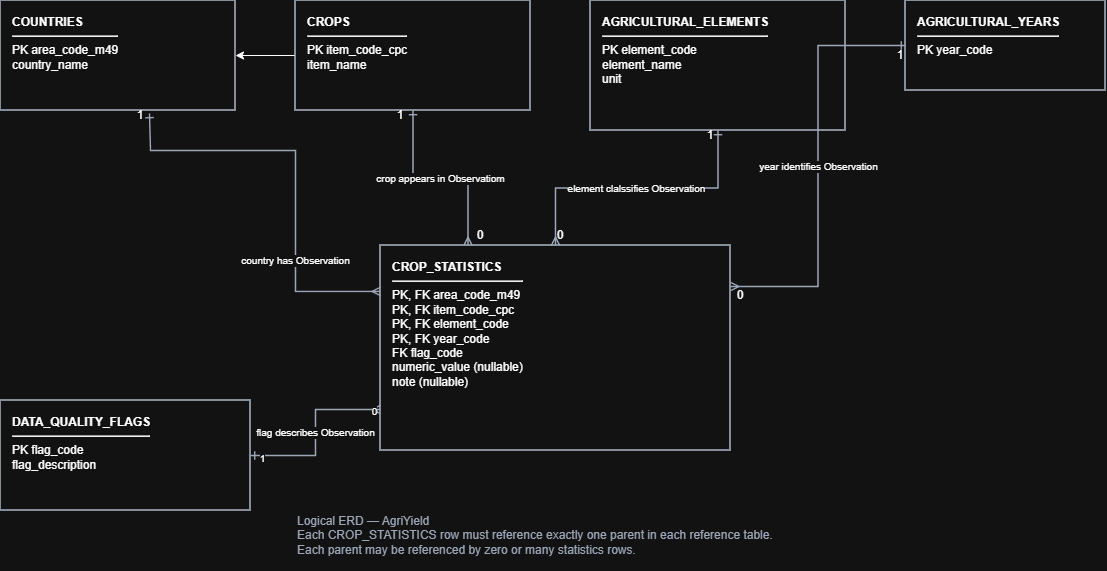

The diagram above was exported from draw.io. Its source (the exported page's mxGraphModel, read from the mxfile embedded in the PNG):
<mxGraphModel dx="1478" dy="853" grid="1" gridSize="10" guides="1" tooltips="1" connect="1" arrows="1" fold="1" page="1" pageScale="1" pageWidth="1169" pageHeight="827" math="0" shadow="0">
  <root>
    <mxCell id="0" />
    <mxCell id="1" parent="0" />
    <mxCell id="countries" parent="1" style="rounded=0;whiteSpace=wrap;html=1;align=left;verticalAlign=top;spacingLeft=10;spacingTop=8;fontSize=12;strokeWidth=1.5;fillColor=#ffffff;strokeColor=#334155;" value="&lt;b&gt;COUNTRIES&lt;/b&gt;&lt;hr&gt;PK  area_code_m49&lt;br&gt;country_name" vertex="1">
      <mxGeometry height="110" width="235" x="50" y="70" as="geometry" />
    </mxCell>
    <mxCell id="tPIjdWJzRcu0YY74gnsZ-1" edge="1" parent="1" source="crops" style="edgeStyle=orthogonalEdgeStyle;rounded=0;orthogonalLoop=1;jettySize=auto;html=1;defaultLabelBackgroundColor=page;labelPadding=0 4;" target="countries" value="">
      <mxGeometry relative="1" as="geometry" />
    </mxCell>
    <mxCell id="crops" parent="1" style="rounded=0;whiteSpace=wrap;html=1;align=left;verticalAlign=top;spacingLeft=10;spacingTop=8;fontSize=12;strokeWidth=1.5;fillColor=#ffffff;strokeColor=#334155;" value="&lt;b&gt;CROPS&lt;/b&gt;&lt;hr&gt;PK  item_code_cpc&lt;br&gt;item_name" vertex="1">
      <mxGeometry height="110" width="235" x="345" y="70" as="geometry" />
    </mxCell>
    <mxCell id="elements" parent="1" style="rounded=0;whiteSpace=wrap;html=1;align=left;verticalAlign=top;spacingLeft=10;spacingTop=8;fontSize=12;strokeWidth=1.5;fillColor=#ffffff;strokeColor=#334155;" value="&lt;b&gt;AGRICULTURAL_ELEMENTS&lt;/b&gt;&lt;hr&gt;PK  element_code&lt;br&gt;element_name&lt;br&gt;unit" vertex="1">
      <mxGeometry height="130" width="255" x="640" y="70" as="geometry" />
    </mxCell>
    <mxCell id="years" parent="1" style="rounded=0;whiteSpace=wrap;html=1;align=left;verticalAlign=top;spacingLeft=10;spacingTop=8;fontSize=12;strokeWidth=1.5;fillColor=#ffffff;strokeColor=#334155;" value="&lt;b&gt;AGRICULTURAL_YEARS&lt;/b&gt;&lt;hr&gt;PK  year_code" vertex="1">
      <mxGeometry height="90" width="200" x="955" y="70" as="geometry" />
    </mxCell>
    <mxCell id="flags" parent="1" style="rounded=0;whiteSpace=wrap;html=1;align=left;verticalAlign=top;spacingLeft=10;spacingTop=8;fontSize=12;strokeWidth=1.5;fillColor=#ffffff;strokeColor=#334155;" value="&lt;b&gt;DATA_QUALITY_FLAGS&lt;/b&gt;&lt;hr&gt;PK  flag_code&lt;br&gt;flag_description" vertex="1">
      <mxGeometry height="110" width="250" x="50" y="470" as="geometry" />
    </mxCell>
    <mxCell id="stats" parent="1" style="rounded=0;whiteSpace=wrap;html=1;align=left;verticalAlign=top;spacingLeft=10;spacingTop=8;fontSize=12;strokeWidth=1.5;fillColor=#ffffff;strokeColor=#334155;" value="&lt;b&gt;CROP_STATISTICS&lt;/b&gt;&lt;hr&gt;PK, FK  area_code_m49&lt;br&gt;PK, FK  item_code_cpc&lt;br&gt;PK, FK  element_code&lt;br&gt;PK, FK  year_code&lt;br&gt;FK       flag_code&lt;br&gt;         numeric_value (nullable)&lt;br&gt;         note (nullable)" vertex="1">
      <mxGeometry height="205" width="350" x="430" y="315" as="geometry" />
    </mxCell>
    <mxCell id="r1" edge="1" parent="1" source="countries" style="edgeStyle=orthogonalEdgeStyle;rounded=0;orthogonalLoop=1;jettySize=auto;html=1;startArrow=ERone;startFill=0;endArrow=ERmany;endFill=0;strokeWidth=1.4;strokeColor=#475569;fontSize=10;labelBackgroundColor=#ffffff;entryX=0;entryY=0.224;entryDx=0;entryDy=0;entryPerimeter=0;exitX=0.634;exitY=1.027;exitDx=0;exitDy=0;exitPerimeter=0;" target="stats" value="country has Observation">
      <mxGeometry relative="1" x="0.4331" as="geometry">
        <Array as="points">
          <mxPoint x="200" y="183" />
          <mxPoint x="200" y="220" />
          <mxPoint x="345" y="220" />
          <mxPoint x="345" y="360.9" />
        </Array>
        <mxPoint x="200" y="210" as="sourcePoint" />
        <mxPoint x="345" y="485.02999999999986" as="targetPoint" />
      </mxGeometry>
    </mxCell>
    <mxCell id="r2" edge="1" parent="1" source="crops" style="edgeStyle=orthogonalEdgeStyle;rounded=0;orthogonalLoop=1;jettySize=auto;html=1;startArrow=ERone;startFill=0;endArrow=ERmany;endFill=0;strokeWidth=1.4;strokeColor=#475569;fontSize=10;labelBackgroundColor=#ffffff;exitX=0.5;exitY=1;entryX=0.25;entryY=0;" target="stats" value="crop appears in Observatiom">
      <mxGeometry relative="1" as="geometry" />
    </mxCell>
    <mxCell id="r3" edge="1" parent="1" source="elements" style="edgeStyle=orthogonalEdgeStyle;rounded=0;orthogonalLoop=1;jettySize=auto;html=1;startArrow=ERone;startFill=0;endArrow=ERmany;endFill=0;strokeWidth=1.4;strokeColor=#475569;fontSize=10;labelBackgroundColor=#ffffff;exitX=0.5;exitY=1;entryX=0.5;entryY=0;" target="stats" value="element clalssifies Observation">
      <mxGeometry relative="1" as="geometry" />
    </mxCell>
    <mxCell id="r4" edge="1" parent="1" source="years" style="edgeStyle=orthogonalEdgeStyle;rounded=0;orthogonalLoop=1;jettySize=auto;html=1;startArrow=ERone;startFill=0;endArrow=ERmany;endFill=0;strokeWidth=1.4;strokeColor=#475569;fontSize=10;labelBackgroundColor=#ffffff;exitX=0;exitY=0.5;entryX=1;entryY=0.2;" target="stats" value="year identifies Observation">
      <mxGeometry relative="1" as="geometry" />
    </mxCell>
    <mxCell id="r5" edge="1" parent="1" source="flags" style="edgeStyle=orthogonalEdgeStyle;rounded=0;orthogonalLoop=1;jettySize=auto;html=1;startArrow=ERone;startFill=0;endArrow=ERmany;endFill=0;strokeWidth=1.4;strokeColor=#475569;fontSize=10;labelBackgroundColor=#ffffff;exitX=1;exitY=0.5;entryX=0;entryY=0.8;" target="stats" value="flag describes Observation">
      <mxGeometry relative="1" as="geometry" />
    </mxCell>
    <mxCell id="tPIjdWJzRcu0YY74gnsZ-2" connectable="0" parent="r5" style="edgeLabel;html=1;align=center;verticalAlign=middle;resizable=0;points=[];inheritText=1;fontSize=10;labelBackgroundColor=#ffffff;" value="1" vertex="1">
      <mxGeometry relative="1" x="-0.8635" y="-2" as="geometry">
        <mxPoint as="offset" />
      </mxGeometry>
    </mxCell>
    <mxCell id="tPIjdWJzRcu0YY74gnsZ-3" connectable="0" parent="r5" style="edgeLabel;html=1;align=center;verticalAlign=middle;resizable=0;points=[];inheritText=1;fontSize=10;labelBackgroundColor=#ffffff;" value="0&lt;div&gt;&lt;br&gt;&lt;/div&gt;" vertex="1">
      <mxGeometry relative="1" x="0.9167" y="-7" as="geometry">
        <mxPoint as="offset" />
      </mxGeometry>
    </mxCell>
    <mxCell id="note" parent="1" style="text;html=1;align=left;verticalAlign=middle;whiteSpace=wrap;rounded=0;strokeColor=none;fillColor=none;fontSize=12;fontColor=#475569;" value="Logical ERD — AgriYield&lt;br&gt;Each CROP_STATISTICS row must reference exactly one parent in each reference table.&lt;br&gt;Each parent may be referenced by zero or many statistics rows." vertex="1">
      <mxGeometry height="70" width="600" x="345" y="570" as="geometry" />
    </mxCell>
    <mxCell id="tPIjdWJzRcu0YY74gnsZ-4" parent="1" style="text;html=1;whiteSpace=wrap;strokeColor=none;fillColor=none;align=center;verticalAlign=middle;rounded=0;" value="1" vertex="1">
      <mxGeometry height="30" width="60" x="160" y="170" as="geometry" />
    </mxCell>
    <mxCell id="tPIjdWJzRcu0YY74gnsZ-5" parent="1" style="text;html=1;whiteSpace=wrap;strokeColor=none;fillColor=none;align=center;verticalAlign=middle;rounded=0;" value="1" vertex="1">
      <mxGeometry height="30" width="60" x="420" y="170" as="geometry" />
    </mxCell>
    <mxCell id="tPIjdWJzRcu0YY74gnsZ-6" parent="1" style="text;html=1;whiteSpace=wrap;strokeColor=none;fillColor=none;align=center;verticalAlign=middle;rounded=0;" value="1" vertex="1">
      <mxGeometry height="30" width="60" x="730" y="190" as="geometry" />
    </mxCell>
    <mxCell id="tPIjdWJzRcu0YY74gnsZ-7" parent="1" style="text;html=1;whiteSpace=wrap;strokeColor=none;fillColor=none;align=center;verticalAlign=middle;rounded=0;" value="1" vertex="1">
      <mxGeometry height="30" width="60" x="920" y="110" as="geometry" />
    </mxCell>
    <mxCell id="tPIjdWJzRcu0YY74gnsZ-8" parent="1" style="text;html=1;whiteSpace=wrap;strokeColor=none;fillColor=none;align=center;verticalAlign=middle;rounded=0;" value="0" vertex="1">
      <mxGeometry height="30" width="60" x="760" y="350" as="geometry" />
    </mxCell>
    <mxCell id="tPIjdWJzRcu0YY74gnsZ-9" parent="1" style="text;html=1;whiteSpace=wrap;strokeColor=none;fillColor=none;align=center;verticalAlign=middle;rounded=0;" value="0" vertex="1">
      <mxGeometry height="30" width="60" x="580" y="290" as="geometry" />
    </mxCell>
    <mxCell id="tPIjdWJzRcu0YY74gnsZ-10" parent="1" style="text;html=1;whiteSpace=wrap;strokeColor=none;fillColor=none;align=center;verticalAlign=middle;rounded=0;" value="0" vertex="1">
      <mxGeometry height="30" width="60" x="500" y="290" as="geometry" />
    </mxCell>
  </root>
</mxGraphModel>